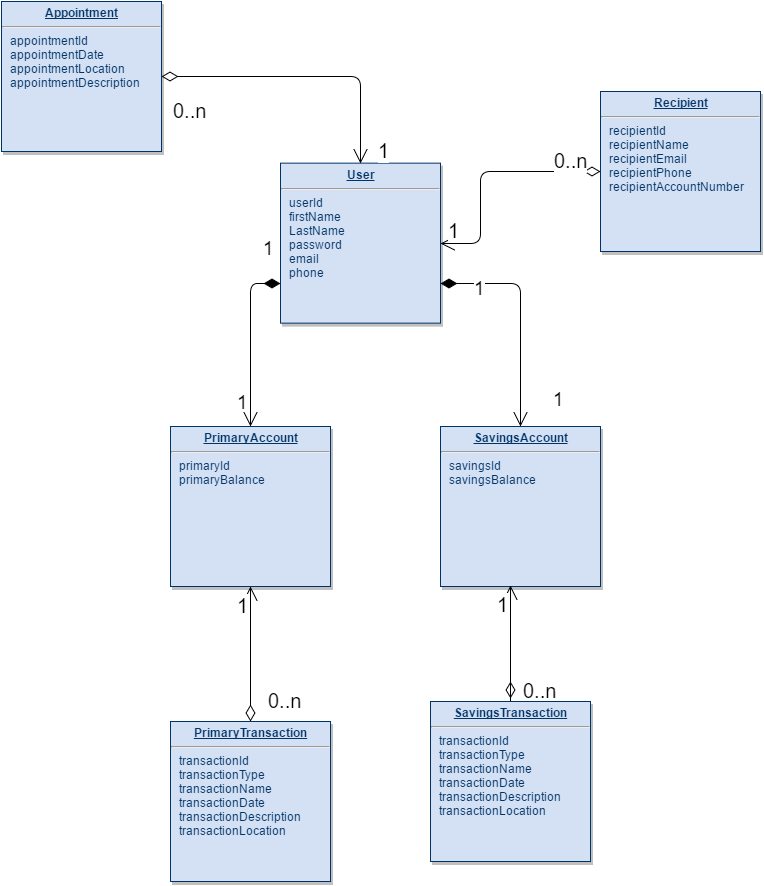

The diagram above was exported from draw.io. Its source (the exported page's mxGraphModel, read from the mxfile embedded in the PNG):
<mxGraphModel dx="2256" dy="1949" grid="1" gridSize="10" guides="1" tooltips="1" connect="1" arrows="1" fold="1" page="1" pageScale="1" pageWidth="826" pageHeight="1169" background="#ffffff" math="0" shadow="0">
  <root>
    <mxCell id="0" style=";html=1;" />
    <mxCell id="1" style=";html=1;" parent="0" />
    <mxCell id="21" value="&lt;p style=&quot;margin: 0px ; margin-top: 4px ; text-align: center ; text-decoration: underline&quot;&gt;&lt;b&gt;PrimaryAccount&lt;/b&gt;&lt;/p&gt;&lt;hr&gt;&lt;p style=&quot;margin: 0px ; margin-left: 8px&quot;&gt;primaryId&lt;/p&gt;&lt;p style=&quot;margin: 0px ; margin-left: 8px&quot;&gt;primaryBalance&lt;/p&gt;" style="verticalAlign=top;align=left;overflow=fill;fontSize=12;fontFamily=Helvetica;html=1;strokeColor=#003366;shadow=1;fillColor=#D4E1F5;fontColor=#003366" vertex="1" parent="1">
      <mxGeometry x="-621" y="-505.00000000000017" width="160" height="160" as="geometry" />
    </mxCell>
    <mxCell id="25" value="&lt;p style=&quot;margin: 0px ; margin-top: 4px ; text-align: center ; text-decoration: underline&quot;&gt;&lt;b&gt;User&lt;/b&gt;&lt;/p&gt;&lt;hr&gt;&lt;p style=&quot;margin: 0px ; margin-left: 8px&quot;&gt;userId&lt;/p&gt;&lt;p style=&quot;margin: 0px ; margin-left: 8px&quot;&gt;firstName&lt;/p&gt;&lt;p style=&quot;margin: 0px ; margin-left: 8px&quot;&gt;LastName&lt;/p&gt;&lt;p style=&quot;margin: 0px ; margin-left: 8px&quot;&gt;password&lt;/p&gt;&lt;p style=&quot;margin: 0px ; margin-left: 8px&quot;&gt;email&lt;/p&gt;&lt;p style=&quot;margin: 0px ; margin-left: 8px&quot;&gt;phone&lt;/p&gt;&lt;p style=&quot;margin: 0px ; margin-left: 8px&quot;&gt;&lt;br&gt;&lt;/p&gt;&lt;p style=&quot;margin: 0px ; margin-left: 8px&quot;&gt;&lt;br&gt;&lt;/p&gt;" style="verticalAlign=top;align=left;overflow=fill;fontSize=12;fontFamily=Helvetica;html=1;strokeColor=#003366;shadow=1;fillColor=#D4E1F5;fontColor=#003366" vertex="1" parent="1">
      <mxGeometry x="-510.99999999999994" y="-768.3599999999997" width="160" height="160" as="geometry" />
    </mxCell>
    <mxCell id="3b3cd20cbe950e46-114" value="1" style="endArrow=open;html=1;endSize=12;startArrow=diamondThin;startSize=14;startFill=1;edgeStyle=orthogonalEdgeStyle;align=left;verticalAlign=bottom;fontSize=19;entryX=0.5;entryY=0;exitX=0;exitY=0.75;" edge="1" parent="1" source="25" target="21">
      <mxGeometry x="-0.7803" y="-22" relative="1" as="geometry">
        <mxPoint x="-600" y="-640" as="sourcePoint" />
        <mxPoint x="-101" y="-560" as="targetPoint" />
        <Array as="points">
          <mxPoint x="-541" y="-648" />
        </Array>
        <mxPoint as="offset" />
      </mxGeometry>
    </mxCell>
    <mxCell id="3b3cd20cbe950e46-115" value="1" style="text;html=1;resizable=0;points=[];autosize=1;align=left;verticalAlign=top;spacingTop=-4;fontSize=19;" vertex="1" parent="1">
      <mxGeometry x="-556" y="-542" width="30" height="20" as="geometry" />
    </mxCell>
    <mxCell id="3b3cd20cbe950e46-116" value="&lt;p style=&quot;margin: 0px ; margin-top: 4px ; text-align: center ; text-decoration: underline&quot;&gt;&lt;b&gt;SavingsAccount&lt;/b&gt;&lt;/p&gt;&lt;hr&gt;&lt;p style=&quot;margin: 0px ; margin-left: 8px&quot;&gt;savingsId&lt;/p&gt;&lt;p style=&quot;margin: 0px ; margin-left: 8px&quot;&gt;savingsBalance&lt;/p&gt;" style="verticalAlign=top;align=left;overflow=fill;fontSize=12;fontFamily=Helvetica;html=1;strokeColor=#003366;shadow=1;fillColor=#D4E1F5;fontColor=#003366" vertex="1" parent="1">
      <mxGeometry x="-351" y="-505.00000000000017" width="160" height="160" as="geometry" />
    </mxCell>
    <mxCell id="3b3cd20cbe950e46-117" value="1" style="endArrow=open;html=1;endSize=12;startArrow=diamondThin;startSize=14;startFill=1;edgeStyle=orthogonalEdgeStyle;align=left;verticalAlign=bottom;fontSize=19;entryX=0.5;entryY=0;exitX=1;exitY=0.75;" edge="1" parent="1" source="25" target="3b3cd20cbe950e46-116">
      <mxGeometry as="geometry">
        <mxPoint x="-676" y="-600" as="sourcePoint" />
        <mxPoint x="-530.7058823529412" y="-494.5882352941177" as="targetPoint" />
        <Array as="points">
          <mxPoint x="-271" y="-648" />
        </Array>
        <mxPoint x="71" y="57" as="offset" />
      </mxGeometry>
    </mxCell>
    <mxCell id="725ebd315ec0e1fb-27" value="&lt;font style=&quot;font-size: 19px&quot;&gt;1&lt;/font&gt;" style="text;html=1;resizable=0;points=[];align=center;verticalAlign=middle;labelBackgroundColor=#ffffff;fontSize=24;" vertex="1" connectable="0" parent="3b3cd20cbe950e46-117">
      <mxGeometry relative="1" as="geometry">
        <mxPoint x="-41" y="-30" as="offset" />
      </mxGeometry>
    </mxCell>
    <mxCell id="3b3cd20cbe950e46-118" value="&lt;p style=&quot;margin: 0px ; margin-top: 4px ; text-align: center ; text-decoration: underline&quot;&gt;&lt;b&gt;Recipient&lt;/b&gt;&lt;/p&gt;&lt;hr&gt;&lt;p style=&quot;margin: 0px ; margin-left: 8px&quot;&gt;recipientId&lt;/p&gt;&lt;p style=&quot;margin: 0px ; margin-left: 8px&quot;&gt;recipientName&lt;/p&gt;&lt;p style=&quot;margin: 0px ; margin-left: 8px&quot;&gt;recipientEmail&lt;/p&gt;&lt;p style=&quot;margin: 0px ; margin-left: 8px&quot;&gt;recipientPhone&lt;/p&gt;&lt;p style=&quot;margin: 0px ; margin-left: 8px&quot;&gt;recipientAccountNumber&lt;/p&gt;" style="verticalAlign=top;align=left;overflow=fill;fontSize=12;fontFamily=Helvetica;html=1;strokeColor=#003366;shadow=1;fillColor=#D4E1F5;fontColor=#003366" vertex="1" parent="1">
      <mxGeometry x="-191" y="-840.0000000000002" width="160" height="160" as="geometry" />
    </mxCell>
    <mxCell id="3b3cd20cbe950e46-121" value="&lt;p style=&quot;margin: 0px ; margin-top: 4px ; text-align: center ; text-decoration: underline&quot;&gt;&lt;b&gt;PrimaryTransaction&lt;/b&gt;&lt;/p&gt;&lt;hr&gt;&lt;p style=&quot;margin: 0px ; margin-left: 8px&quot;&gt;transactionId&lt;/p&gt;&lt;p style=&quot;margin: 0px ; margin-left: 8px&quot;&gt;transactionType&lt;/p&gt;&lt;p style=&quot;margin: 0px ; margin-left: 8px&quot;&gt;transactionName&lt;/p&gt;&lt;p style=&quot;margin: 0px ; margin-left: 8px&quot;&gt;transactionDate&lt;/p&gt;&lt;p style=&quot;margin: 0px ; margin-left: 8px&quot;&gt;transactionDescription&lt;/p&gt;&lt;p style=&quot;margin: 0px ; margin-left: 8px&quot;&gt;transactionLocation&lt;/p&gt;" style="verticalAlign=top;align=left;overflow=fill;fontSize=12;fontFamily=Helvetica;html=1;strokeColor=#003366;shadow=1;fillColor=#D4E1F5;fontColor=#003366" vertex="1" parent="1">
      <mxGeometry x="-621" y="-210.00000000000023" width="160" height="160" as="geometry" />
    </mxCell>
    <mxCell id="3b3cd20cbe950e46-122" value="" style="endArrow=open;html=1;endSize=12;startArrow=diamondThin;startSize=14;startFill=0;edgeStyle=orthogonalEdgeStyle;fontSize=19;entryX=1;entryY=0.5;exitX=0;exitY=0.5;" edge="1" parent="1" source="3b3cd20cbe950e46-118" target="25">
      <mxGeometry x="0.2071" y="50" relative="1" as="geometry">
        <mxPoint x="-271" y="-610" as="sourcePoint" />
        <mxPoint x="-181" y="-290" as="targetPoint" />
        <Array as="points">
          <mxPoint x="-311" y="-760" />
          <mxPoint x="-311" y="-688" />
        </Array>
        <mxPoint as="offset" />
      </mxGeometry>
    </mxCell>
    <mxCell id="3b3cd20cbe950e46-123" value="0..n" style="resizable=0;html=1;align=left;verticalAlign=top;labelBackgroundColor=#ffffff;fontSize=20;" vertex="1" connectable="0" parent="3b3cd20cbe950e46-122">
      <mxGeometry x="-1" relative="1" as="geometry">
        <mxPoint x="-49" y="-30" as="offset" />
      </mxGeometry>
    </mxCell>
    <mxCell id="3b3cd20cbe950e46-124" value="&lt;font style=&quot;font-size: 20px&quot;&gt;1&lt;/font&gt;" style="resizable=0;html=1;align=right;verticalAlign=top;labelBackgroundColor=#ffffff;fontSize=10;" vertex="1" connectable="0" parent="3b3cd20cbe950e46-122">
      <mxGeometry x="1" relative="1" as="geometry">
        <mxPoint x="21" y="-32" as="offset" />
      </mxGeometry>
    </mxCell>
    <mxCell id="3b3cd20cbe950e46-128" value="" style="endArrow=open;html=1;endSize=12;startArrow=diamondThin;startSize=14;startFill=0;edgeStyle=orthogonalEdgeStyle;fontSize=19;entryX=0.5;entryY=1;exitX=0.5;exitY=0;" edge="1" parent="1" source="3b3cd20cbe950e46-121" target="21">
      <mxGeometry x="0.2315" y="40" relative="1" as="geometry">
        <mxPoint x="-501" y="-290" as="sourcePoint" />
        <mxPoint x="-341" y="-290" as="targetPoint" />
        <Array as="points" />
        <mxPoint as="offset" />
      </mxGeometry>
    </mxCell>
    <mxCell id="3b3cd20cbe950e46-129" value="&lt;font style=&quot;font-size: 20px&quot;&gt;0..n&lt;/font&gt;" style="resizable=0;html=1;align=left;verticalAlign=top;labelBackgroundColor=#ffffff;fontSize=10;" vertex="1" connectable="0" parent="3b3cd20cbe950e46-128">
      <mxGeometry x="-1" relative="1" as="geometry">
        <mxPoint x="15" y="-40" as="offset" />
      </mxGeometry>
    </mxCell>
    <mxCell id="3b3cd20cbe950e46-130" value="1" style="resizable=0;html=1;align=right;verticalAlign=top;labelBackgroundColor=#ffffff;fontSize=20;" vertex="1" connectable="0" parent="3b3cd20cbe950e46-128">
      <mxGeometry x="1" relative="1" as="geometry" />
    </mxCell>
    <mxCell id="3b3cd20cbe950e46-131" value="" style="endArrow=open;html=1;endSize=12;startArrow=diamondThin;startSize=14;startFill=0;edgeStyle=orthogonalEdgeStyle;fontSize=19;entryX=0.5;entryY=1;" edge="1" parent="1">
      <mxGeometry as="geometry">
        <mxPoint x="-281" y="-250" as="sourcePoint" />
        <mxPoint x="-280.7058823529412" y="-345.58823529411757" as="targetPoint" />
        <Array as="points">
          <mxPoint x="-281" y="-201" />
        </Array>
        <mxPoint x="21" y="-2" as="offset" />
      </mxGeometry>
    </mxCell>
    <mxCell id="3b3cd20cbe950e46-132" value="&lt;font style=&quot;font-size: 20px&quot;&gt;0..n&lt;/font&gt;" style="resizable=0;html=1;align=left;verticalAlign=top;labelBackgroundColor=#ffffff;fontSize=10;" vertex="1" connectable="0" parent="3b3cd20cbe950e46-131">
      <mxGeometry x="-1" relative="1" as="geometry">
        <mxPoint x="10" y="-10" as="offset" />
      </mxGeometry>
    </mxCell>
    <mxCell id="3b3cd20cbe950e46-133" value="1" style="resizable=0;html=1;align=right;verticalAlign=top;labelBackgroundColor=#ffffff;fontSize=20;" vertex="1" connectable="0" parent="3b3cd20cbe950e46-131">
      <mxGeometry x="1" relative="1" as="geometry" />
    </mxCell>
    <mxCell id="3b3cd20cbe950e46-134" value="&lt;p style=&quot;margin: 0px ; margin-top: 4px ; text-align: center ; text-decoration: underline&quot;&gt;&lt;b&gt;Appointment&lt;/b&gt;&lt;/p&gt;&lt;hr&gt;&lt;p style=&quot;margin: 0px ; margin-left: 8px&quot;&gt;appointmentId&lt;/p&gt;&lt;p style=&quot;margin: 0px ; margin-left: 8px&quot;&gt;appointmentDate&lt;/p&gt;&lt;p style=&quot;margin: 0px ; margin-left: 8px&quot;&gt;appointmentLocation&lt;/p&gt;&lt;p style=&quot;margin: 0px ; margin-left: 8px&quot;&gt;appointmentDescription&lt;/p&gt;" style="verticalAlign=top;align=left;overflow=fill;fontSize=12;fontFamily=Helvetica;html=1;strokeColor=#003366;shadow=1;fillColor=#D4E1F5;fontColor=#003366" vertex="1" parent="1">
      <mxGeometry x="-790" y="-930" width="160" height="150" as="geometry" />
    </mxCell>
    <mxCell id="3b3cd20cbe950e46-135" value="" style="endArrow=open;html=1;endSize=12;startArrow=diamondThin;startSize=14;startFill=0;edgeStyle=orthogonalEdgeStyle;fontSize=19;entryX=0.5;entryY=0;exitX=1;exitY=0.5;" edge="1" parent="1" source="3b3cd20cbe950e46-134" target="25">
      <mxGeometry x="-521.2941176470588" y="-899.8823529411765" as="geometry">
        <mxPoint x="-361.2941176470588" y="-899.8823529411765" as="sourcePoint" />
        <mxPoint x="-521.2941176470588" y="-828.1176470588234" as="targetPoint" />
        <Array as="points">
          <mxPoint x="-431" y="-855" />
        </Array>
        <mxPoint as="offset" />
      </mxGeometry>
    </mxCell>
    <mxCell id="3b3cd20cbe950e46-136" value="0..n" style="resizable=0;html=1;align=left;verticalAlign=top;labelBackgroundColor=#ffffff;fontSize=20;" vertex="1" connectable="0" parent="3b3cd20cbe950e46-135">
      <mxGeometry x="-1" relative="1" as="geometry">
        <mxPoint x="9" y="15" as="offset" />
      </mxGeometry>
    </mxCell>
    <mxCell id="3b3cd20cbe950e46-137" value="&lt;font style=&quot;font-size: 20px&quot;&gt;1&lt;/font&gt;" style="resizable=0;html=1;align=right;verticalAlign=top;labelBackgroundColor=#ffffff;fontSize=10;" vertex="1" connectable="0" parent="3b3cd20cbe950e46-135">
      <mxGeometry x="1" relative="1" as="geometry">
        <mxPoint x="31" y="-32" as="offset" />
      </mxGeometry>
    </mxCell>
    <mxCell id="725ebd315ec0e1fb-25" value="&lt;p style=&quot;margin: 0px ; margin-top: 4px ; text-align: center ; text-decoration: underline&quot;&gt;&lt;b&gt;SavingsTransaction&lt;/b&gt;&lt;/p&gt;&lt;hr&gt;&lt;p style=&quot;margin: 0px ; margin-left: 8px&quot;&gt;transactionId&lt;/p&gt;&lt;p style=&quot;margin: 0px ; margin-left: 8px&quot;&gt;transactionType&lt;/p&gt;&lt;p style=&quot;margin: 0px ; margin-left: 8px&quot;&gt;transactionName&lt;/p&gt;&lt;p style=&quot;margin: 0px ; margin-left: 8px&quot;&gt;transactionDate&lt;/p&gt;&lt;p style=&quot;margin: 0px ; margin-left: 8px&quot;&gt;transactionDescription&lt;/p&gt;&lt;p style=&quot;margin: 0px ; margin-left: 8px&quot;&gt;transactionLocation&lt;/p&gt;" style="verticalAlign=top;align=left;overflow=fill;fontSize=12;fontFamily=Helvetica;html=1;strokeColor=#003366;shadow=1;fillColor=#D4E1F5;fontColor=#003366" vertex="1" parent="1">
      <mxGeometry x="-361" y="-230.00000000000023" width="160" height="160" as="geometry" />
    </mxCell>
  </root>
</mxGraphModel>